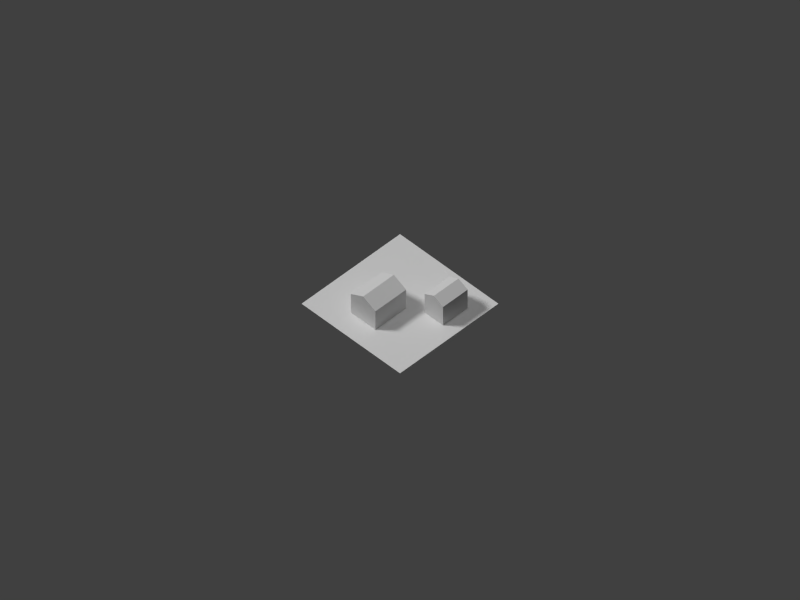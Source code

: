 # Source: house01.blend  (saved by Blender 2.69.0; exported with 4.5.12 LTS)
import bpy
from mathutils import Matrix  # noqa: F401  (used for matrix-valued properties, if any)

bpy.ops.wm.read_factory_settings(use_empty=True)
scene = bpy.context.scene
scene.name = 'Scene'

# ---- collections
col_collection_1 = bpy.data.collections.new('Collection 1'); scene.collection.children.link(col_collection_1)

# ---- materials (node trees are filled in below, after node groups)
mat_bldg_mat = bpy.data.materials.new('Bldg_Mat')
mat_bldg_mat.alpha_threshold = 0.0
mat_bldg_mat.use_transparent_shadow = False
mat_bldg_mat.roughness = 0.5
mat_bldg_mat.line_color = (0.0, 0.0, 0.0, 1.0)
mat_material = bpy.data.materials.new('Material')
mat_material.alpha_threshold = 0.0
mat_material.use_transparent_shadow = False
mat_material.roughness = 0.5
mat_material.line_color = (0.0, 0.0, 0.0, 1.0)

# ---- material node trees

# ---- world
world_world = bpy.data.worlds.new('World'); scene.world = world_world
world_world.color = (0.05088, 0.05088, 0.05088)
world_world.use_sun_shadow = False
world_world.sun_shadow_jitter_overblur = 0.0
world_world.cycles.sampling_method = 'MANUAL'
world_world.cycles.sample_map_resolution = 256

# ---- cameras
cam_camera = bpy.data.cameras.new('Camera')
cam_camera.type = 'ORTHO'
cam_camera.clip_end = 200.0
cam_camera.lens = 35.0
cam_camera.sensor_width = 32.0
cam_camera.sensor_height = 18.0
cam_camera.ortho_scale = 92.0
cam_camera.display_size = 0.1
cam_camera.dof.focus_distance = 0.0
cam_camera.dof.aperture_fstop = 128.0

# ---- lights
light_lamp_002 = bpy.data.lights.new('Lamp.002', 'SUN')
light_lamp_002.transmission_factor = 0.0
light_lamp_002.cutoff_distance = 30.0
light_lamp_002.angle = 0.1993
light_lamp_002.energy = 1.0
light_lamp_002.shadow_buffer_clip_start = 1.001
light_lamp_002.shadow_soft_size = 0.1
light_lamp_002.shadow_cascade_max_distance = 1000.0
light_lamp_002.cycles.use_multiple_importance_sampling = False
light_lamp_001 = bpy.data.lights.new('Lamp.001', 'SUN')
light_lamp_001.transmission_factor = 0.0
light_lamp_001.cutoff_distance = 30.0
light_lamp_001.angle = 0.1993
light_lamp_001.energy = 1.0
light_lamp_001.shadow_buffer_clip_start = 1.001
light_lamp_001.shadow_soft_size = 0.1
light_lamp_001.shadow_cascade_max_distance = 1000.0
light_lamp_001.cycles.use_multiple_importance_sampling = False
light_hemi = bpy.data.lights.new('Hemi', 'SUN')
light_hemi.transmission_factor = 0.0
light_hemi.angle = 0.1993
light_hemi.energy = 0.5
light_hemi.shadow_buffer_clip_start = 0.5
light_hemi.shadow_soft_size = 0.1
light_hemi.shadow_cascade_max_distance = 1000.0
light_hemi.cycles.use_multiple_importance_sampling = False
light_lamp = bpy.data.lights.new('Lamp', 'SUN')
light_lamp.transmission_factor = 0.0
light_lamp.cutoff_distance = 30.0
light_lamp.angle = 0.1993
light_lamp.energy = 1.5
light_lamp.shadow_buffer_clip_start = 1.001
light_lamp.shadow_soft_size = 0.1
light_lamp.shadow_cascade_max_distance = 1000.0
light_lamp.cycles.use_multiple_importance_sampling = False

# ---- meshes
me_cube_003 = bpy.data.meshes.new('Cube.003')
me_cube_003.from_pydata([(-1.0, -1.0, -1.0), (-1.0, 1.0, -1.0), (1.0, 1.0, -1.0), (1.0, -1.0, -1.0), (-1.0, -1.0, 1.0), (-1.0, 1.0, 1.0), (1.0, 1.0, 1.0), (1.0, -1.0, 1.0), (-1.0, 0.0, 1.5), (1.0, 0.0, 1.5)], [], [(4, 8, 5, 1, 0), (5, 6, 2, 1), (6, 9, 7, 3, 2), (7, 4, 0, 3), (0, 1, 2, 3), (9, 6, 5, 8), (7, 9, 8, 4)])
_uv = me_cube_003.uv_layers.new(name='UVMap')
_uv.uv.foreach_set('vector', [0.7333, 0.4286, 0.7333, 0.6429, 0.7333, 0.8571, 0.5333, 0.8571, 0.5333, 0.4286, 1.0, 0.4286, 0.7333, 0.4286, 0.7333, 0.0, 1.0, 0.0, 0.7333, 0.4286, 0.7333, 0.6429, 0.7333, 0.8571, 0.5333, 0.8571, 0.5333, 0.4286, 1.0, 0.4286, 0.7333, 0.4286, 0.7333, 0.0, 1.0, 0.0, 0.0, 0.0, 1.0, 0.0, 1.0, 1.0, 0.0, 1.0, 0.7974, 0.5325, 0.9454, 0.5149, 0.9508, 0.7776, 0.8165, 0.7542, 0.7974, 0.5442, 0.929, 0.5383, 0.9399, 0.725, 0.7974, 0.7776])
me_cube_003.materials.append(mat_bldg_mat)
me_cube_003.use_remesh_preserve_volume = False
me_cube_003.use_remesh_preserve_attributes = False
me_cube_003.use_mirror_vertex_groups = False
me_cube_003.update()
me_cube_002 = bpy.data.meshes.new('Cube.002')
me_cube_002.from_pydata([(-1.0, -1.0, -1.0), (-1.0, 1.0, -1.0), (1.0, 1.0, -1.0), (1.0, -1.0, -1.0), (-1.0, -1.0, 1.0), (-1.0, 1.0, 1.0), (1.0, 1.0, 1.0), (1.0, -1.0, 1.0), (-1.0, 0.0, 1.667), (1.0, 0.0, 1.667)], [], [(4, 8, 5, 1, 0), (5, 6, 2, 1), (6, 9, 7, 3, 2), (7, 4, 0, 3), (0, 1, 2, 3), (9, 6, 5, 8), (7, 9, 8, 4)])
_uv = me_cube_002.uv_layers.new(name='UVMap')
_uv.uv.foreach_set('vector', [0.2, 0.4286, 0.2, 0.7143, 0.2, 1.0, 0.0, 1.0, 0.0, 0.4286, 0.5333, 0.4286, 0.2, 0.4286, 0.2, 0.0, 0.5333, 0.0, 0.2, 0.4286, 0.2, 0.7143, 0.2, 1.0, 0.0, 1.0, 0.0, 0.4286, 0.5333, 0.4286, 0.2, 0.4286, 0.2, 0.0, 0.5333, 0.0, 0.0, 0.0, 1.0, 0.0, 1.0, 1.0, 0.0, 1.0, 0.2884, 0.5992, 0.4779, 0.5617, 0.5041, 0.9064, 0.284, 0.8689, 0.4158, 0.5906, 0.4102, 0.852, 0.2922, 0.8502, 0.2985, 0.5887])
me_cube_002.materials.append(mat_bldg_mat)
me_cube_002.use_remesh_preserve_volume = False
me_cube_002.use_remesh_preserve_attributes = False
me_cube_002.use_mirror_vertex_groups = False
me_cube_002.update()
me_plane = bpy.data.meshes.new('Plane')
me_plane.from_pydata([(8.0, -8.0, 0.0), (-8.0, -8.0, 0.0), (8.0, 8.0, 0.0), (-8.0, 8.0, 0.0)], [], [(1, 0, 2, 3)])
_uv = me_plane.uv_layers.new(name='UVMap')
_uv.uv.foreach_set('vector', [9.998e-05, 0.0001001, 0.9999, 9.998e-05, 0.9999, 0.9999, 0.0001001, 0.9999])
me_plane.materials.append(mat_material)
me_plane.use_remesh_preserve_volume = False
me_plane.use_remesh_preserve_attributes = False
me_plane.use_mirror_vertex_groups = False
me_plane.update()

# ---- objects
ob_fakesun_001 = bpy.data.objects.new('FakeSun.001', light_lamp_002)
ob_cube_001 = bpy.data.objects.new('Cube.001', me_cube_003)
ob_cube = bpy.data.objects.new('Cube', me_cube_002)
ob_fakesun = bpy.data.objects.new('FakeSun', light_lamp_001)
ob_hemi = bpy.data.objects.new('Hemi', light_hemi)
ob_plane = bpy.data.objects.new('Plane', me_plane)
ob_lamp = bpy.data.objects.new('Lamp', light_lamp)
ob_camera = bpy.data.objects.new('Camera', cam_camera)

# ---- transforms, parenting, visibility, modifiers, constraints
ob_fakesun_001.location = (34.62, -3.764, 33.11)
ob_fakesun_001.rotation_euler = (0.3273, -0.8154, 2.883)
ob_fakesun_001.lock_rotations_4d = False
ob_fakesun_001.empty_display_type = 'ARROWS'
ob_fakesun_001.color = (0.0, 0.0, 0.0, 0.0)
ob_fakesun_001.hide_render = True
ob_fakesun_001.lineart.crease_threshold = 0.0
ob_cube_001.location = (3.0, -4.5, 1.5)
ob_cube_001.scale = (2.0, 1.5, 1.5)
ob_cube_001.lineart.crease_threshold = 0.0
ob_cube.location = (-2.5, 1.0, 1.5)
ob_cube.scale = (2.5, 2.0, 1.5)
ob_cube.lineart.crease_threshold = 0.0
ob_fakesun.location = (1.468, -34.87, 33.14)
ob_fakesun.rotation_euler = (0.3273, -0.8154, 0.2997)
ob_fakesun.lock_rotations_4d = False
ob_fakesun.empty_display_type = 'ARROWS'
ob_fakesun.color = (0.0, 0.0, 0.0, 0.0)
ob_fakesun.hide_render = True
ob_fakesun.lineart.crease_threshold = 0.0
ob_hemi.location = (0.0, 0.0, 48.0)
ob_hemi.lineart.crease_threshold = 0.0
ob_plane.location = (0.0, 0.0, 0.0)
ob_plane.lineart.crease_threshold = 0.0
ob_lamp.location = (0.0, 17.12, 32.0)
ob_lamp.rotation_euler = (0.6981, 0.0, -2.443)
ob_lamp.lock_rotations_4d = False
ob_lamp.empty_display_type = 'ARROWS'
ob_lamp.color = (0.0, 0.0, 0.0, 0.0)
ob_lamp.lineart.crease_threshold = 0.0
ob_camera.location = (-42.0, -42.0, 60.0)
ob_camera.rotation_euler = (0.7854, 0.0, -0.7854)
ob_camera.lock_rotations_4d = False
ob_camera.empty_display_type = 'ARROWS'
ob_camera.color = (0.0, 0.0, 0.0, 0.0)
ob_camera.display_type = 'WIRE'
ob_camera.lineart.crease_threshold = 0.0

# ---- collection membership
col_collection_1.objects.link(ob_fakesun_001)
col_collection_1.objects.link(ob_cube_001)
col_collection_1.objects.link(ob_cube)
col_collection_1.objects.link(ob_fakesun)
col_collection_1.objects.link(ob_hemi)
col_collection_1.objects.link(ob_plane)
col_collection_1.objects.link(ob_lamp)
col_collection_1.objects.link(ob_camera)

# ---- scene / render settings (as saved in the file)
scene.camera = ob_camera
scene.frame_start = 1; scene.frame_end = 250; scene.frame_set(2)
scene.render.engine = 'BLENDER_EEVEE_NEXT'
scene.render.image_settings.color_mode = 'RGB'
scene.render.image_settings.compression = 90
scene.render.resolution_x = 1600
scene.render.resolution_y = 1200
scene.render.resolution_percentage = 50
scene.render.dither_intensity = 0.0
scene.cycles.use_denoising = False
scene.cycles.samples = 10
scene.cycles.sampling_pattern = 'TABULATED_SOBOL'
scene.cycles.light_sampling_threshold = 0.0
scene.cycles.use_adaptive_sampling = False
scene.cycles.use_light_tree = False
scene.cycles.blur_glossy = 0.0
scene.cycles.volume_bounces = 1
scene.cycles.pixel_filter_type = 'GAUSSIAN'
scene.cycles.sample_clamp_indirect = 0.0
scene.view_settings.view_transform = 'Standard'
bpy.context.view_layer.update()
